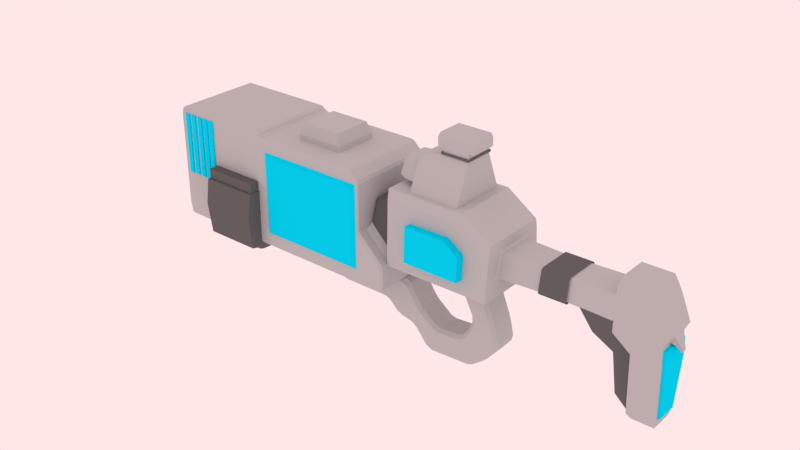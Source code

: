 # Source: Sci_Fi_Gun.blend  (saved by Blender 2.78.0; exported with 4.5.12 LTS)
import bpy
from mathutils import Matrix  # noqa: F401  (used for matrix-valued properties, if any)

bpy.ops.wm.read_factory_settings(use_empty=True)
scene = bpy.context.scene
scene.name = 'Scene'

# ---- collections
col_collection_1 = bpy.data.collections.new('Collection 1'); scene.collection.children.link(col_collection_1)

# ---- materials (node trees are filled in below, after node groups)
mat_material = bpy.data.materials.new('Material')
mat_material.alpha_threshold = 0.0
mat_material.use_transparent_shadow = False
mat_material.diffuse_color = (0.5173, 0.5173, 0.5173, 1.0)
mat_material.roughness = 0.5
mat_material_001 = bpy.data.materials.new('Material.001')
mat_material_001.alpha_threshold = 0.0
mat_material_001.use_transparent_shadow = False
mat_material_001.diffuse_color = (0.00136, 0.7337, 1.0, 1.0)
mat_material_001.roughness = 0.5
mat_material_002 = bpy.data.materials.new('Material.002')
mat_material_002.alpha_threshold = 0.0
mat_material_002.use_transparent_shadow = False
mat_material_002.diffuse_color = (0.1329, 0.1329, 0.1329, 1.0)
mat_material_002.roughness = 0.5

# ---- material node trees

# ---- world
world_world = bpy.data.worlds.new('World'); scene.world = world_world
world_world.color = (1.0, 0.8007, 0.8007)
world_world.use_sun_shadow = False
world_world.sun_shadow_jitter_overblur = 0.0
world_world.cycles.sampling_method = 'MANUAL'
world_world.light_settings.distance = 18.0

# ---- meshes
me_cube = bpy.data.meshes.new('Cube')
me_cube.from_pydata([(0.7254, 0.665, -0.3342), (0.7254, -0.6661, -0.3342), (0.6941, 0.5764, 0.9262), (0.6941, -0.5775, 0.9262), (2.229, 0.665, -0.3162), (2.229, -0.6661, -0.3162), (2.042, 0.5764, 0.9321), (2.042, -0.5775, 0.9321), (0.6988, 0.6067, 0.7644), (0.6988, -0.6078, 0.7644), (2.05, 0.6067, 0.7827), (2.05, -0.6078, 0.7827), (2.559, 0.665, -0.326), (2.559, -0.6661, -0.326), (2.556, 0.5764, 0.5785), (2.556, -0.5775, 0.5785), (2.557, 0.6067, 0.4167), (2.557, -0.6078, 0.4167), (5.228, 0.3363, -0.01981), (5.228, -0.3374, -0.01981), (5.072, 0.3156, 0.3867), (5.072, -0.3167, 0.3867), (4.419, 0.2885, 0.5288), (4.419, -0.2896, 0.5288), (5.018, 0.2885, 0.5305), (5.018, -0.2896, 0.5305), (4.453, 0.3679, -0.1573), (4.453, -0.3741, -0.1573), (5.17, 0.3086, -0.1415), (5.17, -0.3097, -0.1415), (4.72, 0.3143, -0.4245), (4.72, -0.3154, -0.4245), (5.186, 0.3143, -0.4175), (5.186, -0.3154, -0.4175), (4.701, 0.2097, -1.466), (4.701, -0.2108, -1.466), (5.164, 0.2097, -1.459), (5.164, -0.2108, -1.459), (4.768, 0.1834, -1.535), (4.768, -0.1845, -1.535), (5.138, 0.1834, -1.534), (5.138, -0.1845, -1.534), (4.446, 0.3634, 0.02711), (4.446, -0.3645, 0.02711), (4.461, 0.3497, -0.1794), (4.461, -0.3508, -0.1794), (4.711, 0.2189, -0.4299), (4.711, -0.22, -0.4299), (4.693, 0.1966, -1.407), (4.693, -0.1977, -1.407), (3.922, 0.3634, 0.02636), (3.922, -0.3645, 0.02636), (4.142, 0.3497, -0.2824), (4.142, -0.3508, -0.2824), (4.417, 0.2189, -0.5604), (4.417, -0.22, -0.5604), (4.496, 0.1966, -1.225), (4.496, -0.1977, -1.225), (5.228, 0.1228, -0.01981), (5.228, -0.1239, -0.01981), (5.17, 0.1127, -0.1415), (5.17, -0.1138, -0.1415), (5.308, 0.05589, -0.1835), (5.308, -0.057, -0.1835), (5.256, 0.05125, -0.2164), (5.256, -0.05236, -0.2164), (5.337, 0.04057, -0.2476), (5.337, -0.04168, -0.2476), (5.292, 0.03719, -0.2552), (5.292, -0.0383, -0.2552), (5.337, 0.03128, -0.2823), (5.337, -0.03239, -0.2823), (5.303, 0.02867, -0.2882), (5.303, -0.02977, -0.2882), (1.0, -0.6661, -0.3305), (0.9747, -0.5775, 0.93), (0.9747, 0.5764, 0.93), (1.0, 0.665, -0.3305), (0.9785, -0.6078, 0.7682), (0.9785, 0.6067, 0.7682), (1.894, 0.498, 0.9319), (1.894, -0.4991, 0.9319), (1.036, -0.4991, 0.9217), (1.036, 0.4363, 0.9217), (1.894, 0.243, 1.578), (1.894, -0.2441, 1.578), (1.444, -0.2441, 1.577), (1.444, 0.243, 1.577), (1.894, 0.243, 1.611), (1.894, -0.2441, 1.611), (1.444, -0.2441, 1.61), (1.444, 0.243, 1.61), (1.452, -0.236, 1.686), (1.452, 0.2349, 1.686), (1.045, -0.2818, 1.471), (1.045, 0.2806, 1.471), (1.783, -0.5775, 0.9316), (1.791, -0.6078, 0.7792), (1.791, 0.6067, 0.7792), (1.783, -0.6661, -0.3197), (1.783, 0.5764, 0.9316), (1.84, 0.665, -0.3197), (1.671, -0.4991, 0.9315), (1.671, 0.498, 0.9315), (1.785, -0.2441, 1.578), (1.785, 0.243, 1.578), (1.785, -0.2441, 1.611), (1.785, 0.243, 1.611), (1.782, 0.2349, 1.686), (1.782, -0.236, 1.686), (1.888, -0.236, 1.686), (1.888, 0.2349, 1.686), (2.241, -0.2309, -0.3713), (2.229, -0.3532, -0.3162), (2.184, -0.2879, -0.3722), (2.241, 0.2298, -0.3713), (2.184, 0.2868, -0.3722), (2.229, 0.2958, -0.3162), (1.838, -0.2896, -0.375), (1.755, -0.3532, -0.3197), (1.776, -0.2332, -0.372), (1.838, 0.2885, -0.375), (1.776, 0.2321, -0.372), (1.755, 0.2958, -0.3197), (2.306, -0.1987, -0.628), (2.274, -0.2069, -0.5204), (2.218, -0.2639, -0.5297), (2.25, -0.2551, -0.6382), (2.306, 0.1976, -0.628), (2.25, 0.254, -0.6382), (2.218, 0.2628, -0.5297), (2.274, 0.2058, -0.5204), (1.965, -0.2551, -0.6828), (1.919, -0.2621, -0.5764), (1.862, -0.2052, -0.5863), (1.906, -0.1987, -0.69), (1.965, 0.254, -0.6828), (1.906, 0.1976, -0.69), (1.862, 0.204, -0.5863), (1.919, 0.261, -0.5764), (2.465, -0.1987, -1.062), (2.433, -0.1987, -0.9543), (2.37, -0.2551, -0.9483), (2.407, -0.2551, -1.062), (2.465, 0.1976, -1.062), (2.407, 0.254, -1.062), (2.37, 0.254, -0.9483), (2.433, 0.1976, -0.9543), (2.084, -0.2551, -1.054), (2.082, -0.2551, -0.9409), (2.022, -0.1987, -0.945), (2.026, -0.1987, -1.049), (2.084, 0.254, -1.054), (2.026, 0.1976, -1.049), (2.022, 0.1976, -0.945), (2.082, 0.254, -0.9409), (2.489, -0.1987, -1.375), (2.511, -0.1987, -1.276), (2.448, -0.2551, -1.25), (2.428, -0.2551, -1.362), (2.489, 0.1976, -1.375), (2.428, 0.254, -1.362), (2.448, 0.254, -1.25), (2.511, 0.1976, -1.276), (2.005, -0.2551, -1.239), (2.054, -0.2551, -1.136), (2.0, -0.1987, -1.12), (1.949, -0.1987, -1.22), (2.005, 0.254, -1.239), (1.949, 0.1976, -1.22), (2.0, 0.1976, -1.12), (2.054, 0.254, -1.136), (2.248, -0.1987, -1.659), (2.328, -0.1987, -1.581), (2.287, -0.2551, -1.542), (2.206, -0.2551, -1.62), (2.248, 0.1976, -1.659), (2.206, 0.254, -1.62), (2.287, 0.254, -1.542), (2.328, 0.1976, -1.581), (1.921, -0.2551, -1.351), (1.99, -0.2551, -1.261), (1.948, -0.1987, -1.223), (1.88, -0.1987, -1.312), (1.921, 0.254, -1.351), (1.88, 0.1976, -1.312), (1.948, 0.1976, -1.223), (1.99, 0.254, -1.261), (1.947, -0.1987, -1.848), (2.048, -0.1987, -1.811), (2.029, -0.2551, -1.755), (1.923, -0.2551, -1.793), (1.947, 0.1976, -1.848), (1.923, 0.254, -1.793), (2.029, 0.254, -1.755), (2.048, 0.1976, -1.811), (1.787, -0.2551, -1.435), (1.889, -0.2551, -1.387), (1.862, -0.1987, -1.333), (1.768, -0.1987, -1.379), (1.787, 0.254, -1.435), (1.768, 0.1976, -1.379), (1.862, 0.1976, -1.333), (1.889, 0.254, -1.387), (1.162, -0.1987, -1.84), (1.255, -0.1987, -1.881), (1.28, -0.2551, -1.823), (1.179, -0.2551, -1.772), (1.162, 0.1976, -1.84), (1.179, 0.254, -1.772), (1.28, 0.254, -1.823), (1.255, 0.1976, -1.881), (1.303, -0.2551, -1.431), (1.411, -0.2551, -1.464), (1.427, -0.1987, -1.407), (1.326, -0.1987, -1.377), (1.303, 0.254, -1.431), (1.326, 0.1976, -1.377), (1.427, 0.1976, -1.407), (1.411, 0.254, -1.464), (0.8504, -0.1987, -1.516), (0.9412, -0.1987, -1.572), (0.9751, -0.2551, -1.525), (0.8794, -0.2551, -1.465), (0.8504, 0.1976, -1.516), (0.8794, 0.254, -1.465), (0.9751, 0.254, -1.525), (0.9412, 0.1976, -1.572), (1.035, -0.2551, -1.224), (1.123, -0.2551, -1.295), (1.154, -0.1987, -1.248), (1.066, -0.1987, -1.177), (1.035, 0.254, -1.224), (1.066, 0.1976, -1.177), (1.154, 0.1976, -1.248), (1.123, 0.254, -1.295), (0.5475, -0.1987, -1.417), (0.6427, -0.1987, -1.469), (0.7217, -0.2551, -1.429), (0.5933, -0.2551, -1.383), (0.5475, 0.1976, -1.417), (0.5933, 0.254, -1.383), (0.7217, 0.254, -1.429), (0.6427, 0.1976, -1.469), (0.9482, -0.2551, -1.126), (1.021, -0.2551, -1.213), (1.067, -0.1987, -1.178), (0.9941, -0.1987, -1.093), (0.9482, 0.254, -1.126), (0.9941, 0.1976, -1.093), (1.067, 0.1976, -1.178), (1.021, 0.254, -1.213), (0.3177, -0.1987, -1.24), (0.414, -0.1987, -1.286), (0.4504, -0.2551, -1.243), (0.3499, -0.2551, -1.187), (0.3177, 0.1976, -1.24), (0.3499, 0.254, -1.187), (0.4504, 0.254, -1.243), (0.414, 0.1976, -1.286), (0.6634, -0.2551, -0.8129), (0.775, -0.2551, -0.8552), (0.8115, -0.1987, -0.8076), (0.7248, -0.1987, -0.7584), (0.6634, 0.254, -0.8129), (0.7248, 0.1976, -0.7584), (0.8115, 0.1976, -0.8076), (0.775, 0.254, -0.8552), (0.219, -0.1987, -1.236), (0.3314, -0.1987, -1.242), (0.3276, -0.2551, -1.185), (0.214, -0.2551, -1.179), (0.219, 0.1976, -1.236), (0.214, 0.254, -1.179), (0.3276, 0.254, -1.185), (0.3314, 0.1976, -1.242), (0.1821, -0.2551, -0.7998), (0.2954, -0.2551, -0.8016), (0.2903, -0.1987, -0.7451), (0.1776, -0.1987, -0.7434), (0.1821, 0.254, -0.7998), (0.1776, 0.1976, -0.7434), (0.2903, 0.1976, -0.7451), (0.2954, 0.254, -0.8016), (-0.6291, -0.1987, -1.2), (-0.5317, -0.1987, -1.238), (-0.5308, -0.2551, -1.182), (-0.6425, -0.2551, -1.109), (-0.6291, 0.1976, -1.2), (-0.6425, 0.254, -1.109), (-0.5308, 0.254, -1.182), (-0.5317, 0.1976, -1.238), (-0.6379, -0.2551, -0.7999), (-0.5251, -0.2551, -0.8007), (-0.5243, -0.1987, -0.7443), (-0.637, -0.1987, -0.7435), (-0.6379, 0.254, -0.7999), (-0.637, 0.1976, -0.7435), (-0.5243, 0.1976, -0.7443), (-0.5251, 0.254, -0.8007), (-0.969, -0.1987, -0.879), (-0.9519, -0.2551, -0.8177), (-1.006, -0.1987, -0.7841), (-0.969, 0.1976, -0.879), (-1.006, 0.1976, -0.7841), (-0.9519, 0.254, -0.8177), (-0.9503, -0.2551, -0.7952), (-0.9463, -0.1987, -0.7389), (-1.007, -0.1987, -0.7943), (-0.9503, 0.254, -0.7952), (-1.007, 0.1976, -0.7943), (-0.9463, 0.1976, -0.7389), (-4.418, 0.2009, 0.523), (-3.515, 0.2009, 0.523), (-4.418, 0.1452, 0.3884), (-3.515, 0.1452, 0.3884), (-4.418, 0.01052, 0.3326), (-3.515, 0.01052, 0.3326), (-4.418, -0.1241, 0.3884), (-3.515, -0.1241, 0.3884), (-4.418, -0.1799, 0.523), (-3.515, -0.1799, 0.523), (-4.418, -0.1241, 0.6577), (-3.515, -0.1241, 0.6577), (-4.418, 0.01052, 0.7134), (-3.515, 0.01052, 0.7134), (-4.418, 0.1452, 0.6577), (-3.515, 0.1452, 0.6577), (-4.462, 0.188, 0.523), (-4.462, 0.136, 0.3975), (-4.462, 0.01052, 0.3456), (-4.462, -0.115, 0.3975), (-4.462, -0.1669, 0.523), (-4.462, -0.115, 0.6485), (-4.462, 0.01052, 0.7005), (-4.462, 0.136, 0.6485), (-4.462, 0.1494, 0.523), (-4.462, 0.1087, 0.4248), (-4.462, 0.01052, 0.3842), (-4.462, -0.08768, 0.4248), (-4.462, -0.1284, 0.523), (-4.462, -0.08768, 0.6212), (-4.462, 0.01052, 0.6619), (-4.462, 0.1087, 0.6212), (-3.712, 0.1494, 0.523), (-3.712, 0.1087, 0.4248), (-3.712, 0.01052, 0.3842), (-3.712, -0.08768, 0.4248), (-3.712, -0.1284, 0.523), (-3.712, -0.08768, 0.6212), (-3.712, 0.01052, 0.6619), (-3.712, 0.1087, 0.6212), (-4.049, 0.2009, -0.2761), (-3.557, 0.2009, -0.2761), (-4.049, 0.1452, -0.4107), (-3.557, 0.1452, -0.4107), (-4.049, 0.01052, -0.4665), (-3.557, 0.01052, -0.4665), (-4.049, -0.1241, -0.4107), (-3.557, -0.1241, -0.4107), (-4.049, -0.1799, -0.2761), (-3.557, -0.1799, -0.2761), (-4.049, -0.1241, -0.1415), (-3.557, -0.1241, -0.1415), (-4.049, 0.01052, -0.0857), (-3.557, 0.01052, -0.0857), (-4.049, 0.1452, -0.1415), (-3.557, 0.1452, -0.1415), (-4.074, 0.188, -0.2761), (-4.074, 0.136, -0.4016), (-4.074, 0.01052, -0.4536), (-4.074, -0.115, -0.4016), (-4.074, -0.1669, -0.2761), (-4.074, -0.115, -0.1506), (-4.074, 0.01052, -0.09864), (-4.074, 0.136, -0.1506), (-4.074, 0.1494, -0.2761), (-4.074, 0.1087, -0.3743), (-4.074, 0.01052, -0.415), (-4.074, -0.08768, -0.3743), (-4.074, -0.1284, -0.2761), (-4.074, -0.08768, -0.1779), (-4.074, 0.01052, -0.1372), (-4.074, 0.1087, -0.1779), (-3.664, 0.1494, -0.2761), (-3.664, 0.1087, -0.3743), (-3.664, 0.01052, -0.415), (-3.664, -0.08768, -0.3743), (-3.664, -0.1284, -0.2761), (-3.664, -0.08768, -0.1779), (-3.664, 0.01052, -0.1372), (-3.664, 0.1087, -0.1779), (-2.878, -1.009, -0.8039), (-2.895, -1.009, 0.1788), (-2.878, 0.9914, -0.8039), (-2.895, 0.9914, 0.1788), (-1.902, -1.009, -0.8039), (-1.885, -1.009, 0.1788), (-1.902, 0.9914, -0.8039), (-1.885, 0.9914, 0.1788), (-2.804, -0.8285, -0.8881), (-2.804, 0.8112, -0.8881), (-1.976, -0.8285, -0.8881), (-1.976, 0.8112, -0.8881), (-2.748, -0.7184, -0.9723), (-2.748, 0.7011, -0.9723), (-2.031, -0.7184, -0.9723), (-2.031, 0.7011, -0.9723), (-2.679, -0.5813, -1.046), (-2.679, 0.564, -1.046), (-2.1, -0.5813, -1.046), (-2.1, 0.564, -1.046), (-2.602, -0.3557, -1.11), (-2.602, 0.3385, -1.11), (-2.178, -0.3557, -1.11), (-2.178, 0.3385, -1.11), (-2.888, -1.074, -0.2483), (-2.888, 1.057, -0.2483), (-1.892, 1.057, -0.2483), (-1.892, -1.074, -0.2483), (-3.688, -0.764, -0.5912), (-3.654, -0.7977, -0.5916), (-3.66, -0.7994, -0.5242), (-3.694, -0.7657, -0.5242), (-3.66, -0.7994, 0.9163), (-3.66, -0.7994, 0.9836), (-3.694, -0.7657, 0.9836), (-3.694, -0.7657, 0.9163), (-3.688, 0.7629, -0.5912), (-3.694, 0.7646, -0.5242), (-3.66, 0.7983, -0.5242), (-3.654, 0.7966, -0.5916), (-3.694, 0.7646, 0.9163), (-3.694, 0.7646, 0.9836), (-3.66, 0.7983, 0.9836), (-3.66, 0.7983, 0.9163), (0.2847, -0.7994, -0.5242), (0.2173, -0.7994, -0.5242), (0.2144, -0.7977, -0.5916), (0.282, -0.7977, -0.5916), (0.251, -0.7657, 0.9163), (0.2258, -0.7657, 0.9723), (0.1621, -0.7994, 0.9836), (0.2173, -0.7994, 0.9163), (0.2847, 0.7983, -0.5242), (0.282, 0.7966, -0.5916), (0.2144, 0.7966, -0.5916), (0.2173, 0.7983, -0.5242), (0.2173, 0.7983, 0.9163), (0.1621, 0.7983, 0.9836), (0.2258, 0.7646, 0.9723), (0.251, 0.7646, 0.9163), (-3.688, -0.7602, 1.148), (-3.694, -0.7657, 1.081), (-3.66, -0.7994, 1.081), (-3.653, -0.7943, 1.148), (-3.688, 0.7591, 1.148), (-3.653, 0.7932, 1.148), (-3.66, 0.7983, 1.081), (-3.694, 0.7646, 1.081), (0.03057, -0.7657, 1.115), (0.0515, -0.7994, 1.081), (0.08949, -0.7657, 1.093), (0.0515, 0.7983, 1.081), (0.03057, 0.7646, 1.115), (0.08949, 0.7646, 1.093), (-1.773, 0.7966, -0.5916), (-1.774, 0.7983, -0.5242), (-1.706, 0.7983, -0.5242), (-1.705, 0.7966, -0.5916), (-1.706, 0.7983, 0.9163), (-1.774, 0.7983, 0.9163), (-1.798, 0.7983, 0.9836), (-1.72, 0.7983, 0.9836), (-1.705, -0.7977, -0.5916), (-1.706, -0.7994, -0.5242), (-1.774, -0.7994, -0.5242), (-1.773, -0.7977, -0.5916), (-1.774, -0.7994, 0.9163), (-1.706, -0.7994, 0.9163), (-1.72, -0.7994, 0.9836), (-1.798, -0.7994, 0.9836), (-1.799, 0.7646, 1.115), (-1.775, 0.7983, 1.081), (-1.852, 0.7983, 1.081), (-1.901, 0.7932, 1.148), (-1.853, 0.7603, 1.142), (-1.901, -0.7943, 1.148), (-1.852, -0.7994, 1.081), (-1.775, -0.7994, 1.081), (-1.799, -0.7657, 1.115), (-1.853, -0.7614, 1.142), (-3.683, -0.7566, 1.172), (-3.649, -0.7907, 1.172), (-3.644, -0.7519, 1.205), (-3.683, 0.7555, 1.172), (-3.644, 0.7508, 1.205), (-3.649, 0.7896, 1.172), (-1.919, 0.7896, 1.172), (-1.936, 0.7508, 1.205), (-1.882, 0.7546, 1.178), (-1.919, -0.7907, 1.172), (-1.882, -0.7557, 1.178), (-1.936, -0.7519, 1.205), (-3.694, -0.7657, 0.6698), (-3.694, -0.7657, 0.6024), (-3.66, -0.7994, 0.6024), (-3.66, -0.7994, 0.6698), (-3.694, 0.7646, 0.6024), (-3.694, 0.7646, 0.6698), (-3.66, 0.7983, 0.6698), (-3.66, 0.7983, 0.6024), (0.2847, 0.7983, 0.05375), (0.2173, 0.7983, 0.1072), (0.2173, 0.7983, 0.1767), (0.251, 0.7646, 0.1671), (0.251, 0.7646, 0.1334), (0.2752, 0.7646, 0.1099), (0.2847, -0.7994, 0.05375), (0.2752, -0.7657, 0.1099), (0.251, -0.7657, 0.1334), (0.251, -0.7657, 0.1671), (0.2173, -0.7994, 0.1767), (0.2173, -0.7994, 0.1072), (-1.774, -0.7994, 0.6024), (-1.706, -0.7994, 0.5929), (-1.706, -0.7994, 0.6624), (-1.774, -0.7994, 0.6698), (-1.706, 0.7983, 0.5929), (-1.774, 0.7983, 0.6024), (-1.774, 0.7983, 0.6698), (-1.706, 0.7983, 0.6624), (0.719, -0.764, -0.5914), (0.7227, -0.7657, -0.5242), (0.689, -0.7994, -0.5242), (0.685, -0.7977, -0.5916), (0.685, 0.7966, -0.5916), (0.689, 0.7983, -0.5242), (0.7227, 0.7646, -0.5242), (0.719, 0.7629, -0.5914), (0.689, 0.7983, -0.3387), (0.7227, 0.7646, -0.3245), (0.689, -0.7994, -0.3387), (0.7227, -0.7657, -0.3245), (0.2707, 0.4659, 0.1987), (0.2991, 0.4944, 0.1791), (0.2752, 0.6106, 0.1099), (0.251, 0.5767, 0.1334), (0.2707, -0.467, 0.1987), (0.251, -0.5778, 0.1334), (0.2752, -0.6116, 0.1099), (0.2991, -0.4955, 0.1791), (0.6541, 0.4998, -0.163), (0.7232, 0.6106, -0.3248), (0.6541, -0.5009, -0.163), (0.7231, -0.6116, -0.3248), (0.2707, 0.3523, 0.5484), (0.3002, 0.3442, 0.5775), (0.3003, 0.3829, 0.5493), (0.2707, -0.3534, 0.5484), (0.3003, -0.384, 0.5493), (0.3002, -0.3453, 0.5775), (0.6987, 0.4503, 0.6458), (0.6359, 0.3786, 0.5422), (0.6352, 0.3442, 0.5714), (0.6352, -0.3453, 0.5714), (0.6359, -0.3797, 0.5422), (0.6987, -0.4514, 0.6458), (-3.663, -0.7562, -0.7522), (-3.624, -0.7546, -0.7855), (-3.629, -0.79, -0.7518), (-3.663, 0.7551, -0.7522), (-3.629, 0.7889, -0.7518), (-3.624, 0.7535, -0.7855), (0.2658, -0.7546, -0.7855), (0.2687, -0.79, -0.7518), (0.2011, -0.79, -0.7518), (0.1984, -0.7546, -0.7855), (0.2687, 0.7889, -0.7518), (0.2658, 0.7535, -0.7855), (0.1984, 0.7535, -0.7855), (0.2011, 0.7889, -0.7518), (-1.766, 0.7889, -0.7518), (-1.699, 0.7889, -0.7518), (-1.698, 0.7535, -0.7855), (-1.765, 0.7535, -0.7855), (-1.699, -0.79, -0.7518), (-1.766, -0.79, -0.7518), (-1.765, -0.7546, -0.7855), (-1.698, -0.7546, -0.7855), (0.701, -0.7562, -0.752), (0.6671, -0.79, -0.7518), (0.6636, -0.7546, -0.7855), (0.6671, 0.7889, -0.7518), (0.701, 0.7551, -0.752), (0.6636, 0.7535, -0.7855), (0.3002, 0.3842, 0.5412), (0.3002, 0.4027, 0.4842), (0.2707, 0.3719, 0.488), (0.2707, 0.3527, 0.5472), (0.6388, 0.3983, 0.4272), (0.6373, 0.3885, 0.4867), (0.7023, 0.4735, 0.5054), (0.2707, -0.3538, 0.5472), (0.2707, -0.373, 0.488), (0.3002, -0.4038, 0.4842), (0.3002, -0.3853, 0.5412), (0.7023, -0.4746, 0.5054), (0.6373, -0.3896, 0.4867), (0.6388, -0.3994, 0.4272), (0.1393, -0.8569, 0.1859), (0.1393, -0.8569, 0.122), (-1.628, -0.8569, 0.5683), (-1.628, -0.8569, 0.6322), (0.1393, -0.8569, -0.4581), (-1.628, -0.8569, -0.4581), (-1.628, -0.8569, 0.8655), (0.1393, -0.8569, 0.8655), (0.1345, 0.8513, 0.1229), (0.1345, 0.8513, 0.1864), (-1.624, 0.8513, 0.6303), (-1.624, 0.8513, 0.5668), (0.1345, 0.8513, 0.8624), (-1.624, 0.8513, 0.8624), (0.1345, 0.8513, -0.4541), (-1.624, 0.8513, -0.4541), (1.037, -0.3376, 1.013), (1.037, 0.2851, 1.013), (1.043, -0.1929, 1.379), (1.043, 0.1815, 1.379), (0.7713, -0.3111, 1.033), (0.7713, 0.2603, 1.033), (0.7768, -0.1783, 1.368), (0.7768, 0.1652, 1.368), (0.6597, -0.2478, 1.038), (0.6597, 0.2011, 1.038), (0.6641, -0.1435, 1.301), (0.6641, 0.1264, 1.301), (-3.884, -0.4086, -0.5851), (-3.884, -0.4086, 1.009), (-3.884, 0.4316, -0.5851), (-3.884, 0.4316, 1.009), (-3.087, -0.4086, -0.5851), (-3.087, -0.4086, 1.009), (-3.087, 0.4316, -0.5851), (-3.087, 0.4316, 1.009), (-3.941, 0.3937, -0.5133), (-3.941, -0.3707, -0.5133), (-3.941, -0.3707, 0.9368), (-3.941, 0.3937, 0.9368), (-3.941, 0.2839, 0.1709), (-3.941, -0.2608, 0.1709), (-3.941, -0.2608, 0.8233), (-3.941, 0.2839, 0.8233), (-3.974, 0.2613, 0.1979), (-3.974, -0.2383, 0.1979), (-3.974, -0.2383, 0.7963), (-3.974, 0.2613, 0.7963), (-3.974, 0.2285, 0.2372), (-3.974, -0.2055, 0.2372), (-3.974, -0.2055, 0.757), (-3.974, 0.2285, 0.757), (-3.946, 0.2285, 0.2372), (-3.946, -0.2055, 0.2372), (-3.946, -0.2055, 0.757), (-3.946, 0.2285, 0.757), (-2.876, -0.9711, 0.1788), (-2.876, 0.9538, 0.1788), (-1.904, 0.9538, 0.1788), (-1.904, -0.9711, 0.1788), (-2.876, -0.9711, 0.3531), (-2.876, 0.9538, 0.3531), (-1.904, 0.9538, 0.3531), (-1.904, -0.9711, 0.3531), (1.135, -0.6214, 0.4965), (1.15, -0.6526, -0.091), (1.296, -0.6526, -0.08902), (1.719, -0.6214, 0.5044), (1.858, -0.6214, 0.5062), (2.129, -0.6214, 0.3105), (2.13, -0.6526, -0.08662), (1.954, -0.6526, -0.0814), (1.715, -0.6526, -0.08324), (1.285, -0.6214, 0.4985), (1.133, 0.6201, 0.4996), (1.147, 0.6516, -0.09388), (1.296, 0.6516, -0.09187), (1.723, 0.6201, 0.5076), (1.863, 0.6201, 0.5095), (2.136, 0.6201, 0.3118), (2.138, 0.6516, -0.08946), (1.96, 0.6516, -0.08418), (1.749, 0.6516, -0.08604), (1.284, 0.6201, 0.5017), (1.142, -0.763, 0.5025), (1.156, -0.7939, -0.07796), (1.301, -0.7939, -0.076), (1.719, -0.763, 0.5103), (1.856, -0.763, 0.5121), (2.124, -0.763, 0.3187), (2.125, -0.7939, -0.07364), (1.951, -0.7939, -0.06847), (1.715, -0.7939, -0.0703), (1.29, -0.763, 0.5045), (1.153, 0.7577, 0.497), (1.167, 0.788, -0.07371), (1.31, 0.788, -0.07178), (1.721, 0.7577, 0.5047), (1.855, 0.7577, 0.5065), (2.118, 0.7577, 0.3163), (2.119, 0.788, -0.06946), (1.948, 0.788, -0.06438), (1.746, 0.788, -0.06617), (1.299, 0.7577, 0.499), (1.969, 0.2349, 1.686), (1.816, 0.2349, 1.686), (1.337, -0.236, 1.686), (1.816, -0.236, 1.686), (1.337, 0.2349, 1.686), (1.969, -0.236, 1.686), (1.969, 0.2349, 1.827), (1.816, 0.2349, 1.827), (1.337, -0.236, 1.827), (1.816, -0.236, 1.827), (1.337, 0.2349, 1.827), (1.969, -0.236, 1.827), (1.946, 0.2144, 1.895), (1.806, 0.2144, 1.895), (1.369, -0.2155, 1.895), (1.806, -0.2155, 1.895), (1.369, 0.2144, 1.895), (1.946, -0.2155, 1.895), (2.59, 0.3745, -0.004505), (2.558, 0.4365, -0.04204), (2.59, 0.3988, 0.0261), (2.59, -0.3757, -0.004505), (2.59, -0.4, 0.0261), (2.558, -0.4376, -0.04204), (2.589, 0.3228, 0.3514), (2.557, 0.3295, 0.4134), (2.589, 0.2841, 0.382), (2.589, -0.3239, 0.3514), (2.589, -0.2852, 0.382), (2.557, -0.3306, 0.4134), (4.409, 0.3495, 0.004521), (4.407, 0.3757, 0.0355), (4.459, 0.3763, 0.03625), (4.46, -0.3807, 0.04133), (4.407, -0.3806, 0.03544), (4.409, -0.3548, 0.004521), (4.388, 0.3209, 0.3538), (4.386, 0.2841, 0.3848), (4.418, 0.31, 0.417), (4.427, -0.3105, 0.4175), (4.386, -0.2852, 0.3848), (4.388, -0.3223, 0.3539), (5.17, 0.2745, -0.2), (5.17, -0.2756, -0.2), (5.184, 0.2796, -0.4456), (5.184, -0.2807, -0.4456), (5.165, 0.1865, -1.372), (5.165, -0.1876, -1.372), (5.215, 0.2641, -0.217), (5.215, -0.2652, -0.217), (5.229, 0.269, -0.4533), (5.229, -0.2701, -0.4533), (5.21, 0.1795, -1.345), (5.21, -0.1806, -1.345), (-3.566, -0.8221, 0.05407), (-3.566, -0.8221, 1.122), (-3.566, -0.7034, 0.05407), (-3.566, -0.7034, 1.122), (-3.471, -0.8221, 0.05407), (-3.471, -0.8221, 1.122), (-3.471, -0.7034, 0.05407), (-3.471, -0.7034, 1.122), (-3.421, -0.8221, 0.05407), (-3.421, -0.8221, 1.122), (-3.421, -0.7034, 0.05407), (-3.421, -0.7034, 1.122), (-3.326, -0.8221, 0.05407), (-3.326, -0.8221, 1.122), (-3.326, -0.7034, 0.05407), (-3.326, -0.7034, 1.122), (-3.27, -0.8221, 0.05407), (-3.27, -0.8221, 1.122), (-3.27, -0.7034, 0.05407), (-3.27, -0.7034, 1.122), (-3.176, -0.8221, 0.05407), (-3.176, -0.8221, 1.122), (-3.176, -0.7034, 0.05407), (-3.176, -0.7034, 1.122), (-3.137, -0.8221, 0.05407), (-3.137, -0.8221, 1.122), (-3.137, -0.7034, 0.05407), (-3.137, -0.7034, 1.122), (-3.042, -0.8221, 0.05407), (-3.042, -0.8221, 1.122), (-3.042, -0.7034, 0.05407), (-3.042, -0.7034, 1.122), (-3.006, -0.8221, 0.05407), (-3.006, -0.8221, 1.122), (-3.006, -0.7034, 0.05407), (-3.006, -0.7034, 1.122), (-2.911, -0.8221, 0.05407), (-2.911, -0.8221, 1.122), (-2.911, -0.7034, 0.05407), (-2.911, -0.7034, 1.122), (-3.566, 0.7034, 0.05407), (-3.566, 0.7034, 1.122), (-3.566, 0.8221, 0.05407), (-3.566, 0.8221, 1.122), (-3.471, 0.7034, 0.05407), (-3.471, 0.7034, 1.122), (-3.471, 0.8221, 0.05407), (-3.471, 0.8221, 1.122), (-3.421, 0.7034, 0.05407), (-3.421, 0.7034, 1.122), (-3.421, 0.8221, 0.05407), (-3.421, 0.8221, 1.122), (-3.326, 0.7034, 0.05407), (-3.326, 0.7034, 1.122), (-3.326, 0.8221, 0.05407), (-3.326, 0.8221, 1.122), (-3.27, 0.7034, 0.05407), (-3.27, 0.7034, 1.122), (-3.27, 0.8221, 0.05407), (-3.27, 0.8221, 1.122), (-3.176, 0.7034, 0.05407), (-3.176, 0.7034, 1.122), (-3.176, 0.8221, 0.05407), (-3.176, 0.8221, 1.122), (-3.137, 0.7034, 0.05407), (-3.137, 0.7034, 1.122), (-3.137, 0.8221, 0.05407), (-3.137, 0.8221, 1.122), (-3.042, 0.7034, 0.05407), (-3.042, 0.7034, 1.122), (-3.042, 0.8221, 0.05407), (-3.042, 0.8221, 1.122), (-3.006, 0.7034, 0.05407), (-3.006, 0.7034, 1.122), (-3.006, 0.8221, 0.05407), (-3.006, 0.8221, 1.122), (-2.911, 0.7034, 0.05407), (-2.911, 0.7034, 1.122), (-2.911, 0.8221, 0.05407), (-2.911, 0.8221, 1.122), (4.469, 0.2399, 0.6768), (4.469, -0.241, 0.6768), (4.967, 0.2399, 0.6783), (4.967, -0.241, 0.6783), (-1.306, 0.3838, 1.115), (-0.4628, 0.3838, 1.115), (-0.4628, -0.3849, 1.115), (-1.306, -0.3849, 1.115), (-1.306, 0.3838, 1.205), (-0.4628, 0.3838, 1.205), (-0.4628, -0.3849, 1.205), (-1.306, -0.3849, 1.205), (-1.238, 0.3221, 1.4), (-0.5304, 0.3221, 1.4), (-0.5304, -0.3232, 1.4), (-1.238, -0.3232, 1.4), (1.912, 0.2661, 1.576), (1.912, -0.2672, 1.576), (1.793, -0.2672, 1.576), (1.793, 0.2661, 1.576), (1.419, 0.2661, 1.575), (1.419, -0.2672, 1.575), (1.912, 0.2661, 1.613), (1.912, -0.2672, 1.613), (1.793, -0.2672, 1.612), (1.793, 0.2661, 1.612), (1.419, 0.2661, 1.612), (1.419, -0.2672, 1.612), (3.289, 0.3652, 0.03995), (3.29, 0.3418, 0.01116), (3.289, -0.3678, 0.03993), (3.29, -0.3445, 0.01116), (3.281, 0.266, 0.3709), (3.281, 0.3015, 0.3421), (3.281, -0.2672, 0.3709), (3.281, -0.3028, 0.3421), (3.704, 0.3599, 0.0421), (3.705, -0.3397, 0.01322), (3.692, 0.266, 0.3715), (3.693, -0.3024, 0.3427), (3.705, 0.3361, 0.01322), (3.704, -0.3633, 0.04207), (3.693, 0.3011, 0.3427), (3.692, -0.2672, 0.3715), (3.726, 0.3684, -0.003879), (3.27, 0.3747, -0.00614), (3.725, -0.398, 0.02773), (3.269, -0.4029, 0.02539), (3.712, 0.33, 0.3571), (3.261, 0.3305, 0.3565), (3.711, -0.2927, 0.3888), (3.261, -0.2927, 0.3881), (3.261, -0.3317, 0.3565), (3.261, 0.2916, 0.3881), (3.27, -0.3774, -0.00614), (3.269, 0.4003, 0.02541), (3.725, 0.3945, 0.02776), (3.726, -0.3722, -0.003879), (3.711, 0.2916, 0.3888), (3.712, -0.3313, 0.3572)], [], [(455, 487, 501, 493), (444, 512, 540, 537), (480, 442, 461, 489), (491, 486, 500, 502), (515, 451, 440, 521), (516, 520, 549, 547), (499, 496, 494, 503), (460, 464, 853, 854), (485, 457, 497, 498), (438, 474, 586, 576), (449, 473, 483, 463), (445, 536, 593, 578), (539, 532, 590, 594), (535, 439, 575, 591), (519, 543, 555, 550), (469, 446, 581, 583), (599, 603, 559, 556), (5, 4, 12, 13), (541, 517, 546, 553), (538, 541, 543, 533), (601, 596, 558, 563), (606, 608, 566, 560), (557, 561, 565, 564), (562, 567, 3, 2), (574, 579, 595, 592), (584, 580, 577, 589), (441, 450, 465, 462), (518, 436, 534, 542), (7, 6, 80, 81), (567, 607, 9, 3), (602, 562, 2, 8), (6, 7, 15, 14), (98, 100, 6, 10), (96, 97, 11, 7), (7, 11, 17, 15), (607, 555, 1, 9), (553, 602, 8, 0), (573, 585, 588, 569), (552, 545, 597, 600), (551, 554, 609, 605), (77, 74, 1, 0), (17, 16, 14, 15), (10, 6, 14, 16), (17, 13, 737, 743), (746, 752, 20, 18), (884, 890, 750, 745), (885, 888, 744, 749), (887, 889, 748, 755), (746, 26, 44, 42), (12, 16, 739, 733), (886, 891, 754, 751), (16, 17, 743, 739), (19, 18, 20, 21), (746, 18, 28, 26), (19, 747, 27, 29), (753, 21, 25, 23), (22, 23, 849, 848), (21, 20, 24, 25), (20, 752, 22, 24), (26, 30, 46, 44), (19, 29, 61, 59), (34, 35, 49, 48), (27, 747, 43, 45), (30, 34, 48, 46), (33, 37, 761, 759), (35, 34, 38, 39), (37, 36, 760, 761), (30, 32, 36, 34), (33, 31, 35, 37), (39, 38, 40, 41), (36, 37, 41, 40), (34, 36, 40, 38), (37, 35, 39, 41), (49, 47, 55, 57), (43, 42, 50, 51), (46, 48, 56, 54), (747, 19, 21, 753), (35, 31, 47, 49), (31, 27, 45, 47), (747, 746, 42, 43), (752, 753, 23, 22), (53, 52, 54, 55), (51, 50, 52, 53), (55, 54, 56, 57), (44, 46, 54, 52), (47, 45, 53, 55), (42, 44, 52, 50), (48, 49, 57, 56), (45, 43, 51, 53), (60, 58, 62, 64), (18, 19, 59, 58), (28, 18, 58, 60), (29, 28, 60, 61), (64, 62, 66, 68), (59, 61, 65, 63), (58, 59, 63, 62), (61, 60, 64, 65), (68, 66, 70, 72), (63, 65, 69, 67), (62, 63, 67, 66), (65, 64, 68, 69), (70, 71, 73, 72), (67, 69, 73, 71), (66, 67, 71, 70), (69, 68, 72, 73), (101, 99, 74, 77), (5, 13, 680, 681), (3, 9, 78, 75), (8, 2, 76, 79), (2, 3, 75, 76), (81, 80, 84, 85), (96, 7, 81, 102), (100, 76, 83, 103), (76, 75, 82, 83), (86, 104, 866, 869), (102, 81, 85, 104), (103, 83, 87, 105), (82, 86, 94), (88, 89, 871, 870), (87, 86, 869, 868), (106, 90, 875, 872), (106, 89, 110, 109), (90, 106, 109, 92), (86, 87, 95, 94), (89, 88, 111, 110), (91, 90, 92, 93), (88, 107, 108, 111), (107, 91, 93, 108), (93, 92, 716, 718), (91, 107, 873, 874), (85, 84, 864, 865), (80, 103, 105, 84), (82, 102, 104, 86), (6, 100, 103, 80), (75, 96, 102, 82), (75, 78, 97, 96), (79, 76, 100, 98), (5, 99, 119, 113), (115, 112, 125, 131), (128, 124, 141, 147), (120, 122, 138, 134), (99, 101, 123, 119), (101, 4, 117, 123), (144, 140, 157, 163), (135, 137, 154, 150), (160, 156, 173, 179), (151, 153, 170, 166), (176, 172, 189, 195), (167, 169, 186, 182), (192, 188, 205, 211), (183, 185, 202, 198), (208, 204, 221, 227), (199, 201, 218, 214), (224, 220, 237, 243), (215, 217, 234, 230), (247, 249, 266, 262), (231, 233, 250, 246), (263, 265, 282, 278), (240, 236, 253, 259), (279, 281, 298, 294), (256, 252, 269, 275), (295, 297, 311, 307), (121, 116, 130, 129, 146, 145, 162, 161, 178, 177, 194, 193, 210, 209, 226, 225, 242, 241, 258, 257, 274, 273, 290, 289, 305, 309, 296, 299, 280, 283, 264, 267, 248, 251, 232, 235, 216, 219, 200, 203, 184, 187, 168, 171, 152, 155, 136, 139), (272, 268, 285, 291), (304, 302, 308, 310), (288, 284, 300, 303), (112, 113, 114), (115, 116, 117), (118, 119, 120), (121, 122, 123), (124, 125, 126, 127), (128, 129, 130, 131), (132, 133, 134, 135), (136, 137, 138, 139), (140, 141, 142, 143), (144, 145, 146, 147), (148, 149, 150, 151), (152, 153, 154, 155), (156, 157, 158, 159), (160, 161, 162, 163), (164, 165, 166, 167), (168, 169, 170, 171), (172, 173, 174, 175), (176, 177, 178, 179), (180, 181, 182, 183), (184, 185, 186, 187), (188, 189, 190, 191), (192, 193, 194, 195), (196, 197, 198, 199), (200, 201, 202, 203), (204, 205, 206, 207), (208, 209, 210, 211), (212, 213, 214, 215), (216, 217, 218, 219), (220, 221, 222, 223), (224, 225, 226, 227), (228, 229, 230, 231), (232, 233, 234, 235), (236, 237, 238, 239), (240, 241, 242, 243), (244, 245, 246, 247), (248, 249, 250, 251), (252, 253, 254, 255), (256, 257, 258, 259), (260, 261, 262, 263), (264, 265, 266, 267), (268, 269, 270, 271), (272, 273, 274, 275), (276, 277, 278, 279), (280, 281, 282, 283), (284, 285, 286, 287), (288, 289, 290, 291), (292, 293, 294, 295), (296, 297, 298, 299), (300, 301, 302), (303, 304, 305), (306, 307, 308), (309, 310, 311), (112, 115, 117, 113), (113, 119, 118, 114), (116, 121, 123, 117), (119, 123, 122, 120), (124, 128, 131, 125), (134, 138, 137, 135), (120, 134, 133, 118), (125, 112, 114, 126), (115, 131, 130, 116), (138, 122, 121, 139), (140, 144, 147, 141), (150, 154, 153, 151), (135, 150, 149, 132), (141, 124, 127, 142), (128, 147, 146, 129), (154, 137, 136, 155), (156, 160, 163, 157), (166, 170, 169, 167), (151, 166, 165, 148), (157, 140, 143, 158), (144, 163, 162, 145), (170, 153, 152, 171), (172, 176, 179, 173), (182, 186, 185, 183), (167, 182, 181, 164), (173, 156, 159, 174), (160, 179, 178, 161), (186, 169, 168, 187), (188, 192, 195, 189), (198, 202, 201, 199), (183, 198, 197, 180), (189, 172, 175, 190), (176, 195, 194, 177), (202, 185, 184, 203), (204, 208, 211, 205), (214, 218, 217, 215), (199, 214, 213, 196), (205, 188, 191, 206), (192, 211, 210, 193), (218, 201, 200, 219), (220, 224, 227, 221), (230, 234, 233, 231), (215, 230, 229, 212), (221, 204, 207, 222), (208, 227, 226, 209), (234, 217, 216, 235), (236, 240, 243, 237), (246, 250, 249, 247), (231, 246, 245, 228), (237, 220, 223, 238), (224, 243, 242, 225), (250, 233, 232, 251), (252, 256, 259, 253), (262, 266, 265, 263), (240, 259, 258, 241), (266, 249, 248, 267), (261, 244, 247, 262), (239, 254, 253, 236), (268, 272, 275, 269), (278, 282, 281, 279), (256, 275, 274, 257), (282, 265, 264, 283), (277, 260, 263, 278), (255, 270, 269, 252), (284, 288, 291, 285), (294, 298, 297, 295), (272, 291, 290, 273), (298, 281, 280, 299), (293, 276, 279, 294), (271, 286, 285, 268), (302, 304, 303, 300), (301, 306, 308, 302), (304, 310, 309, 305), (307, 311, 310, 308), (288, 303, 305, 289), (311, 297, 296, 309), (306, 292, 295, 307), (287, 301, 300, 284), (4, 5, 113, 117), (312, 313, 315, 314), (314, 315, 317, 316), (316, 317, 319, 318), (318, 319, 321, 320), (320, 321, 323, 322), (322, 323, 325, 324), (315, 313, 327, 325, 323, 321, 319, 317), (324, 325, 327, 326), (326, 327, 313, 312), (322, 324, 334, 333), (332, 333, 341, 340), (312, 314, 329, 328), (314, 316, 330, 329), (320, 322, 333, 332), (326, 312, 328, 335), (318, 320, 332, 331), (324, 326, 335, 334), (316, 318, 331, 330), (340, 341, 349, 348), (328, 329, 337, 336), (333, 334, 342, 341), (329, 330, 338, 337), (334, 335, 343, 342), (330, 331, 339, 338), (335, 328, 336, 343), (331, 332, 340, 339), (344, 345, 346, 347, 348, 349, 350, 351), (336, 337, 345, 344), (341, 342, 350, 349), (337, 338, 346, 345), (342, 343, 351, 350), (338, 339, 347, 346), (343, 336, 344, 351), (339, 340, 348, 347), (352, 353, 355, 354), (354, 355, 357, 356), (356, 357, 359, 358), (358, 359, 361, 360), (360, 361, 363, 362), (362, 363, 365, 364), (355, 353, 367, 365, 363, 361, 359, 357), (364, 365, 367, 366), (366, 367, 353, 352), (362, 364, 374, 373), (372, 373, 381, 380), (352, 354, 369, 368), (354, 356, 370, 369), (360, 362, 373, 372), (366, 352, 368, 375), (358, 360, 372, 371), (364, 366, 375, 374), (356, 358, 371, 370), (380, 381, 389, 388), (368, 369, 377, 376), (373, 374, 382, 381), (369, 370, 378, 377), (374, 375, 383, 382), (370, 371, 379, 378), (375, 368, 376, 383), (371, 372, 380, 379), (384, 385, 386, 387, 388, 389, 390, 391), (376, 377, 385, 384), (381, 382, 390, 389), (377, 378, 386, 385), (382, 383, 391, 390), (378, 379, 387, 386), (383, 376, 384, 391), (379, 380, 388, 387), (83, 82, 626, 627), (87, 83, 95), (416, 393, 395, 417), (417, 395, 399, 418), (418, 399, 397, 419), (419, 397, 393, 416), (394, 398, 403, 401), (395, 393, 666, 667), (400, 401, 405, 404), (392, 394, 401, 400), (396, 392, 400, 402), (398, 396, 402, 403), (404, 405, 409, 408), (401, 403, 407, 405), (403, 402, 406, 407), (402, 400, 404, 406), (408, 409, 413, 412), (405, 407, 411, 409), (407, 406, 410, 411), (406, 404, 408, 410), (413, 415, 414, 412), (409, 411, 415, 413), (411, 410, 414, 415), (410, 408, 412, 414), (396, 419, 416, 392), (398, 418, 419, 396), (394, 417, 418, 398), (392, 416, 417, 394), (28, 32, 30, 26), (27, 31, 33, 29), (436, 437, 438, 439), (440, 441, 442, 443), (444, 445, 446, 447), (448, 449, 450, 451), (452, 453, 454, 455), (420, 421, 422, 506, 507, 424, 425, 454, 453, 426, 427, 504, 505, 423), (460, 461, 462), (463, 464, 465), (466, 467, 468, 469), (470, 471, 472, 473), (474, 475, 476, 477), (478, 479, 480, 481), (482, 483, 484, 485, 486), (487, 488, 489, 490, 491), (492, 493, 494), (495, 496, 497), (498, 499, 500), (501, 502, 503), (512, 513, 514, 515, 516, 517), (518, 519, 520, 521, 522, 523), (524, 525, 526, 527), (528, 529, 530, 531), (532, 533, 534, 535), (536, 537, 538, 539), (544, 545, 546, 547), (548, 549, 550, 551), (556, 557, 558), (559, 560, 561), (562, 563, 564), (565, 566, 567), (568, 569, 570), (571, 572, 573), (574, 575, 576, 577), (578, 579, 580, 581), (582, 583, 584, 585), (586, 587, 588, 589), (590, 591, 592), (593, 594, 595), (596, 597, 598, 599), (600, 601, 602), (603, 604, 605, 606), (607, 608, 609), (473, 449, 448, 470), (512, 444, 447, 513), (581, 446, 445, 578), (450, 441, 440, 451), (523, 437, 436, 518), (474, 438, 437, 475), (482, 464, 463, 483), (464, 460, 462, 465), (441, 462, 461, 442), (449, 463, 465, 450), (446, 469, 468, 447), (442, 480, 479, 443), (460, 490, 489, 461), (472, 484, 483, 473), (486, 491, 490, 482), (480, 489, 488, 481), (539, 594, 593, 536), (524, 476, 475, 525), (528, 468, 467, 529), (494, 496, 495, 492), (503, 494, 493, 501), (496, 499, 498, 497), (499, 503, 502, 500), (491, 502, 501, 487), (492, 452, 455, 493), (485, 498, 500, 486), (456, 495, 497, 457), (451, 515, 514, 448), (443, 522, 521, 440), (478, 527, 526, 479), (470, 531, 530, 471), (515, 521, 520, 516), (541, 538, 537, 540), (532, 539, 538, 533), (542, 534, 533, 543), (444, 537, 536, 445), (534, 436, 439, 535), (543, 519, 518, 542), (540, 512, 517, 541), (547, 549, 548, 544), (554, 551, 550, 555), (553, 546, 545, 552), (516, 547, 546, 517), (519, 550, 549, 520), (556, 559, 561, 557), (564, 565, 567, 562), (565, 561, 560, 566), (563, 558, 557, 564), (599, 556, 558, 596), (602, 553, 552, 600), (606, 560, 559, 603), (609, 554, 555, 607), (573, 569, 568, 571), (585, 573, 572, 582), (577, 580, 579, 574), (589, 577, 576, 586), (580, 584, 583, 581), (569, 588, 587, 570), (584, 589, 588, 585), (592, 595, 594, 590), (578, 593, 595, 579), (591, 575, 574, 592), (469, 583, 582, 466), (571, 428, 431, 572), (570, 421, 420, 568), (438, 576, 575, 439), (590, 532, 535, 591), (586, 474, 477, 587), (544, 598, 597, 545), (562, 602, 601, 563), (551, 605, 604, 548), (566, 608, 607, 567), (608, 606, 605, 609), (596, 601, 600, 597), (610, 617, 616, 613, 612, 615, 614, 611), (523, 522, 443, 617, 610, 611, 614, 437), (475, 437, 614, 615), (443, 479, 616, 617), (620, 623, 622, 619, 618, 624, 625, 621), (531, 470, 623, 620, 621, 625, 468, 528), (447, 468, 625, 624), (470, 448, 622, 623), (629, 627, 631, 633), (82, 94, 628, 626), (95, 83, 627, 629), (94, 95, 629, 628), (633, 631, 635, 637), (627, 626, 630, 631), (628, 629, 633, 632), (626, 628, 632, 630), (634, 636, 637, 635), (631, 630, 634, 635), (632, 633, 637, 636), (630, 632, 636, 634), (452, 492, 495, 456, 459, 433, 432, 509, 508, 429, 428, 571, 568, 420, 423, 505, 504, 427, 426, 453), (638, 639, 648, 647), (640, 641, 645, 644), (644, 645, 643, 642), (642, 643, 639, 638), (640, 644, 642, 638), (645, 641, 639, 643), (646, 647, 651, 650), (639, 641, 649, 648), (641, 640, 646, 649), (640, 638, 647, 646), (650, 651, 655, 654), (647, 648, 652, 651), (648, 649, 653, 652), (649, 646, 650, 653), (656, 657, 661, 660), (651, 652, 656, 655), (652, 653, 657, 656), (653, 650, 654, 657), (660, 661, 665, 664), (657, 654, 658, 661), (654, 655, 659, 658), (655, 656, 660, 659), (663, 664, 665, 662), (661, 658, 662, 665), (658, 659, 663, 662), (659, 660, 664, 663), (481, 488, 487, 455, 454, 425, 424, 507, 506, 422, 421, 570, 587, 477, 476, 524, 527, 478), (510, 435, 434, 458, 457, 485, 484, 472, 471, 530, 529, 467, 466, 582, 572, 431, 430, 511), (428, 429, 508, 509, 432, 433, 459, 456, 457, 458, 434, 435, 510, 511, 430, 431), (669, 668, 672, 673), (393, 397, 669, 666), (397, 399, 668, 669), (399, 395, 667, 668), (672, 671, 670, 673), (666, 669, 673, 670), (667, 666, 670, 671), (668, 667, 671, 672), (10, 16, 689, 688), (674, 675, 695, 694), (78, 9, 674, 683), (1, 74, 676, 675), (17, 11, 678, 679), (13, 17, 679, 680), (74, 99, 682, 676), (99, 5, 681, 682), (11, 97, 677, 678), (9, 1, 675, 674), (97, 78, 683, 677), (689, 690, 710, 709), (98, 10, 688, 687), (16, 12, 690, 689), (79, 98, 687, 693), (0, 8, 684, 685), (4, 101, 692, 691), (12, 4, 691, 690), (8, 79, 693, 684), (77, 0, 685, 686), (101, 77, 686, 692), (702, 701, 700, 699, 698, 697, 703, 694, 695, 696), (679, 678, 698, 699), (693, 687, 688, 708, 707, 713, 704, 684), (680, 679, 699, 700), (681, 680, 700, 701, 702, 696, 695, 675, 676, 682), (707, 708, 709, 710, 711, 712, 706, 705, 704, 713), (688, 689, 709, 708), (686, 685, 705, 706, 712, 711, 710, 690, 691, 692), (685, 684, 704, 705), (719, 714, 720, 725), (108, 93, 718, 715), (109, 110, 719, 717), (111, 108, 715, 714), (110, 111, 714, 719), (92, 109, 717, 716), (725, 720, 726, 731), (716, 717, 723, 722), (718, 716, 722, 724), (715, 718, 724, 721), (717, 719, 725, 723), (714, 715, 721, 720), (731, 726, 727, 730, 728, 729), (722, 723, 729, 728), (724, 722, 728, 730), (721, 724, 730, 727), (723, 725, 731, 729), (720, 721, 727, 726), (732, 733, 734), (735, 736, 737), (738, 739, 740), (741, 742, 743), (744, 745, 746), (747, 748, 749), (750, 751, 752), (753, 754, 755), (732, 735, 737, 733), (738, 734, 733, 739), (743, 737, 736, 741), (739, 743, 742, 740), (746, 747, 749, 744), (752, 746, 745, 750), (755, 748, 747, 753), (751, 754, 753, 752), (884, 745, 744, 888), (878, 736, 735, 879), (886, 751, 750, 890), (882, 742, 741, 883), (13, 12, 733, 737), (756, 757, 763, 762), (761, 760, 766, 767), (29, 33, 759, 757), (36, 32, 758, 760), (28, 29, 757, 756), (32, 28, 756, 758), (762, 763, 765, 764), (764, 765, 767, 766), (759, 761, 767, 765), (760, 758, 764, 766), (757, 759, 765, 763), (758, 756, 762, 764), (768, 769, 771, 770), (770, 771, 775, 774), (774, 775, 773, 772), (772, 773, 769, 768), (770, 774, 772, 768), (775, 771, 769, 773), (776, 777, 779, 778), (778, 779, 783, 782), (782, 783, 781, 780), (780, 781, 777, 776), (778, 782, 780, 776), (783, 779, 777, 781), (784, 785, 787, 786), (786, 787, 791, 790), (790, 791, 789, 788), (788, 789, 785, 784), (786, 790, 788, 784), (791, 787, 785, 789), (792, 793, 795, 794), (794, 795, 799, 798), (798, 799, 797, 796), (796, 797, 793, 792), (794, 798, 796, 792), (799, 795, 793, 797), (800, 801, 803, 802), (802, 803, 807, 806), (806, 807, 805, 804), (804, 805, 801, 800), (802, 806, 804, 800), (807, 803, 801, 805), (808, 809, 811, 810), (810, 811, 815, 814), (814, 815, 813, 812), (812, 813, 809, 808), (810, 814, 812, 808), (815, 811, 809, 813), (816, 817, 819, 818), (818, 819, 823, 822), (822, 823, 821, 820), (820, 821, 817, 816), (818, 822, 820, 816), (823, 819, 817, 821), (824, 825, 827, 826), (826, 827, 831, 830), (830, 831, 829, 828), (828, 829, 825, 824), (826, 830, 828, 824), (831, 827, 825, 829), (832, 833, 835, 834), (834, 835, 839, 838), (838, 839, 837, 836), (836, 837, 833, 832), (834, 838, 836, 832), (839, 835, 833, 837), (840, 841, 843, 842), (842, 843, 847, 846), (846, 847, 845, 844), (844, 845, 841, 840), (842, 846, 844, 840), (847, 843, 841, 845), (114, 118, 133, 132, 149, 148, 165, 164, 181, 180, 197, 196, 213, 212, 229, 228, 245, 244, 261, 260, 277, 276, 293, 292, 306, 301, 287, 286, 271, 270, 255, 254, 239, 238, 223, 222, 207, 206, 191, 190, 175, 174, 159, 158, 143, 142, 127, 126), (677, 683, 674, 694, 703, 697, 698, 678), (526, 525, 475, 615, 612, 613, 616, 479), (514, 513, 447, 624, 618, 619, 622, 448), (544, 548, 604, 603, 599, 598), (848, 849, 851, 850), (25, 24, 850, 851), (24, 22, 848, 850), (23, 25, 851, 849), (853, 852, 856, 857), (490, 460, 854, 855), (482, 490, 855, 852), (464, 482, 852, 853), (857, 856, 860, 861), (854, 853, 857, 858), (855, 854, 858, 859), (852, 855, 859, 856), (861, 860, 863, 862), (858, 857, 861, 862), (859, 858, 862, 863), (856, 859, 863, 860), (865, 864, 870, 871), (866, 865, 871, 872), (867, 868, 874, 873), (868, 869, 875, 874), (864, 867, 873, 870), (869, 866, 872, 875), (104, 85, 865, 866), (90, 91, 874, 875), (107, 88, 870, 873), (89, 106, 872, 871), (84, 105, 867, 864), (105, 87, 868, 867), (887, 891, 898, 907), (740, 880, 881, 738), (886, 890, 896, 906), (734, 876, 877, 732), (740, 742, 882, 880), (741, 736, 878, 883), (735, 732, 877, 879), (734, 738, 881, 876), (748, 889, 885, 749), (754, 891, 887, 755), (876, 881, 897, 903), (881, 880, 901, 897), (878, 879, 902, 895), (884, 888, 892, 904), (877, 876, 903, 893), (891, 886, 906, 898), (898, 899, 900, 907), (894, 895, 902, 905), (901, 906, 896, 897), (903, 904, 892, 893), (901, 899, 898, 906), (900, 895, 894, 907), (902, 893, 892, 905), (903, 897, 896, 904), (890, 884, 904, 896), (882, 883, 900, 899), (879, 877, 893, 902), (883, 878, 895, 900), (885, 889, 894, 905), (888, 885, 905, 892), (889, 887, 907, 894), (880, 882, 899, 901)])
me_cube.polygons.foreach_set('material_index', [0, 0, 0, 0, 0, 0, 0, 0, 0, 0, 0, 0, 0, 0, 0, 0, 0, 0, 0, 0, 2, 2, 2, 0, 0, 0, 0, 0, 0, 0, 0, 0, 0, 0, 0, 0, 0, 0, 2, 2, 0, 0, 0, 0, 0, 0, 0, 0, 0, 0, 0, 0, 0, 0, 0, 0, 0, 0, 0, 0, 0, 0, 0, 0, 0, 0, 0, 0, 0, 0, 0, 0, 0, 2, 0, 2, 0, 0, 0, 0, 0, 2, 2, 2, 2, 2, 2, 2, 2, 0, 0, 0, 0, 0, 0, 0, 0, 0, 0, 0, 0, 0, 0, 0, 0, 0, 0, 0, 0, 0, 0, 0, 0, 0, 2, 0, 0, 0, 2, 2, 2, 0, 0, 0, 0, 0, 0, 0, 0, 2, 2, 0, 0, 0, 0, 0, 0, 0, 0, 0, 0, 0, 0, 0, 0, 0, 0, 0, 0, 0, 0, 0, 0, 0, 0, 0, 0, 0, 0, 0, 0, 0, 0, 0, 0, 0, 0, 0, 0, 0, 0, 0, 0, 0, 0, 0, 0, 0, 0, 0, 0, 0, 0, 0, 0, 0, 0, 0, 0, 0, 0, 0, 0, 0, 0, 0, 0, 0, 0, 0, 0, 0, 0, 0, 0, 0, 0, 0, 0, 0, 0, 0, 0, 0, 0, 0, 0, 0, 0, 0, 0, 0, 0, 0, 0, 0, 0, 0, 0, 0, 0, 0, 0, 0, 0, 0, 0, 0, 0, 0, 0, 0, 0, 0, 0, 0, 0, 0, 0, 0, 0, 0, 0, 0, 0, 0, 0, 0, 0, 0, 0, 0, 0, 0, 0, 0, 0, 0, 0, 0, 0, 0, 0, 0, 0, 0, 0, 0, 0, 0, 0, 0, 0, 0, 0, 0, 0, 0, 0, 0, 0, 0, 0, 0, 0, 0, 0, 2, 2, 2, 2, 2, 2, 2, 2, 2, 2, 2, 2, 2, 2, 2, 2, 2, 2, 2, 2, 2, 2, 2, 2, 2, 2, 2, 2, 2, 2, 2, 2, 2, 2, 2, 2, 2, 2, 2, 2, 2, 2, 2, 2, 2, 2, 2, 2, 2, 2, 2, 2, 2, 2, 2, 2, 2, 2, 2, 2, 2, 2, 2, 2, 2, 2, 2, 2, 0, 0, 2, 2, 2, 2, 2, 2, 2, 2, 2, 2, 2, 2, 2, 2, 2, 2, 2, 2, 2, 2, 2, 2, 2, 2, 2, 2, 0, 0, 0, 0, 0, 0, 0, 0, 0, 0, 0, 0, 0, 0, 0, 0, 0, 0, 0, 0, 0, 0, 0, 0, 0, 0, 0, 0, 2, 2, 0, 0, 0, 0, 0, 0, 0, 0, 0, 0, 2, 0, 2, 0, 0, 0, 0, 0, 0, 0, 0, 0, 0, 0, 0, 0, 0, 0, 0, 0, 0, 0, 0, 0, 0, 0, 0, 0, 0, 0, 0, 0, 0, 0, 0, 0, 0, 0, 0, 0, 0, 0, 0, 0, 0, 0, 0, 0, 2, 0, 2, 2, 2, 0, 2, 0, 0, 0, 0, 0, 0, 0, 0, 0, 0, 0, 0, 0, 0, 0, 0, 0, 2, 0, 2, 0, 2, 2, 1, 1, 1, 1, 1, 1, 1, 1, 0, 0, 0, 0, 0, 0, 0, 0, 0, 0, 0, 0, 0, 0, 0, 0, 0, 0, 0, 0, 0, 0, 0, 0, 0, 0, 0, 0, 0, 0, 0, 0, 0, 0, 0, 0, 0, 0, 0, 0, 0, 0, 2, 2, 2, 2, 2, 2, 2, 2, 0, 1, 0, 0, 0, 0, 0, 0, 0, 0, 0, 1, 0, 0, 0, 0, 0, 0, 0, 0, 0, 1, 1, 1, 1, 1, 1, 1, 1, 1, 0, 0, 0, 0, 0, 0, 0, 0, 0, 0, 0, 0, 0, 0, 0, 0, 0, 0, 0, 0, 0, 0, 0, 0, 0, 0, 0, 0, 0, 0, 0, 0, 0, 0, 0, 0, 0, 0, 0, 1, 1, 0, 0, 0, 0, 1, 1, 1, 1, 1, 1, 1, 1, 1, 1, 1, 1, 1, 1, 1, 1, 1, 1, 1, 1, 1, 1, 1, 1, 1, 1, 1, 1, 1, 1, 1, 1, 1, 1, 1, 1, 1, 1, 1, 1, 1, 1, 1, 1, 1, 1, 1, 1, 1, 1, 1, 1, 1, 1, 1, 1, 1, 1, 1, 1, 1, 1, 1, 1, 1, 1, 0, 1, 1, 1, 2, 0, 0, 0, 0, 0, 0, 0, 0, 0, 0, 0, 0, 0, 0, 0, 0, 2, 2, 2, 2, 2, 2, 2, 2, 2, 2, 2, 2, 2, 0, 2, 0, 0, 0, 0, 0, 0, 0, 2, 2, 2, 2, 2, 2, 2, 2, 2, 2, 2, 2, 2, 2, 2, 2, 2, 2, 2, 2, 2, 2])
me_cube.materials.append(mat_material)
me_cube.materials.append(mat_material_001)
me_cube.materials.append(mat_material_002)
me_cube.use_remesh_preserve_volume = False
me_cube.use_remesh_preserve_attributes = False
me_cube.use_mirror_vertex_groups = False
me_cube.update()

# ---- objects
ob_cube = bpy.data.objects.new('Cube', me_cube)

# ---- transforms, parenting, visibility, modifiers, constraints
ob_cube.location = (-0.3874, 0.0005538, 0.3331)
ob_cube.lineart.crease_threshold = 0.0

# ---- collection membership
col_collection_1.objects.link(ob_cube)

# ---- scene / render settings (as saved in the file)
scene.frame_start = 1; scene.frame_end = 250; scene.frame_set(1)
scene.render.engine = 'BLENDER_EEVEE_NEXT'
scene.render.resolution_percentage = 50
scene.render.dither_intensity = 0.0
scene.cycles.use_denoising = False
scene.cycles.samples = 128
scene.cycles.sampling_pattern = 'TABULATED_SOBOL'
scene.cycles.light_sampling_threshold = 0.0
scene.cycles.use_adaptive_sampling = False
scene.cycles.use_light_tree = False
scene.cycles.blur_glossy = 0.0
scene.cycles.sample_clamp_indirect = 0.0
scene.view_settings.view_transform = 'Standard'
bpy.context.view_layer.update()

# ---- added for rendering (the .blend has no active camera): camera
cam_auto = bpy.data.cameras.new('AutoCamera')
cam_auto.lens = 50.0
cam_auto.sensor_width = 36.0
cam_auto.clip_end = 1000.0
ob_auto_camera = bpy.data.objects.new('AutoCamera', cam_auto)
scene.collection.objects.link(ob_auto_camera)
ob_auto_camera.location = (9.965, -11.906, 8.27221)
ob_auto_camera.rotation_euler = (1.09748, -7.21219e-08, 0.694738)
scene.camera = ob_auto_camera
bpy.context.view_layer.update()
